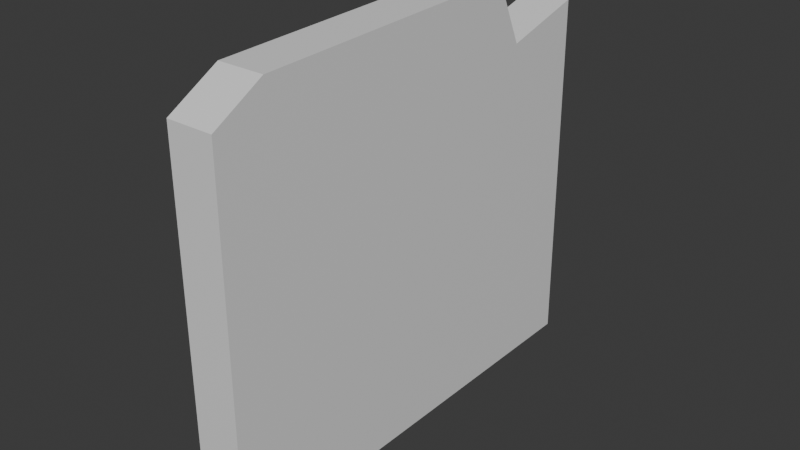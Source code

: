 # Source: Ruin_Wall_Thing.blend  (saved by Blender 5.1.30; exported with 4.5.12 LTS)
import bpy
from mathutils import Matrix  # noqa: F401  (used for matrix-valued properties, if any)

bpy.ops.wm.read_factory_settings(use_empty=True)
scene = bpy.context.scene
scene.name = 'Scene'

# ---- collections
col_collection = bpy.data.collections.new('Collection'); scene.collection.children.link(col_collection)

# ---- materials (node trees are filled in below, after node groups)
mat_material = bpy.data.materials.new('Material')
mat_material.alpha_threshold = 0.0
mat_material.use_backface_culling_lightprobe_volume = False
mat_material.roughness = 0.5
mat_material.line_color = (0.0, 0.0, 0.0, 1.0)

# ---- material node trees
mat_material.use_nodes = True; mat_material.node_tree.nodes.clear()
_N = mat_material.node_tree.nodes; _L = mat_material.node_tree.links
n0 = _N.new('ShaderNodeOutputMaterial'); n0.name = 'Material Output'; n0.location = (200, 100)
n1 = _N.new('ShaderNodeBsdfPrincipled'); n1.name = 'Principled BSDF'; n1.location = (-200, 100)
_L.new(n1.outputs[0], n0.inputs[0])
n0.is_active_output = True

# ---- world
world_world = bpy.data.worlds.new('World'); scene.world = world_world
world_world.use_nodes = True; world_world.node_tree.nodes.clear()
_N = world_world.node_tree.nodes; _L = world_world.node_tree.links
n0 = _N.new('ShaderNodeOutputWorld'); n0.name = 'World Output'; n0.location = (200, 100)
n1 = _N.new('ShaderNodeBackground'); n1.name = 'Background'; n1.location = (-200, 100)
n1.inputs[0].default_value = (0.05088, 0.05088, 0.05088, 1.0)
_L.new(n1.outputs[0], n0.inputs[0])
n0.is_active_output = True
world_world.color = (0.05088, 0.05088, 0.05088)
world_world.sun_shadow_jitter_overblur = 0.0

# ---- meshes
me_cube = bpy.data.meshes.new('Cube')
me_cube.from_pydata([(1.0, 1.0, -1.0), (1.0, -0.7773, 0.9527), (1.0, -1.0, -1.0), (-1.0, 1.0, -1.0), (-1.0, -0.7773, 0.9527), (-1.0, -1.0, -1.0), (1.0, 0.9822, 0.7923), (-1.0, -1.0, 0.8107), (1.0, -1.0, 0.8107), (-1.0, 0.9822, 0.7923), (-1.0, 0.4756, -1.0), (1.0, 0.4756, 1.0), (-1.0, 0.4756, 1.0), (1.0, 0.4756, -1.0), (1.0, 0.6077, 0.6808), (-1.0, 0.6077, 0.6808)], [], [(11, 12, 4, 1), (8, 1, 4, 7), (10, 13, 2, 5), (14, 11, 1, 8), (3, 9, 6, 0), (13, 14, 8, 2), (10, 15, 9, 3), (2, 8, 7, 5), (5, 7, 15, 10), (0, 6, 14, 13), (9, 15, 14, 6), (3, 0, 13, 10), (7, 4, 12, 15), (14, 15, 12, 11)])
_uv = me_cube.uv_layers.new(name='UVMap')
_uv.uv.foreach_set('vector', [0.8745, 0.8937, 0.735, 0.8007, 0.7301, 0.7681, 0.9264, 0.6581, 0.9018, 0.6231, 0.9264, 0.6581, 0.7301, 0.7681, 0.726, 0.7623, 0.6793, 0.7895, 0.4185, 0.8552, 0.5696, 0.5776, 0.6878, 0.7535, 0.5185, 0.5319, 0.4774, 0.6309, 0.08857, 0.6163, 0.01946, 0.5722, 0.6804, 0.8024, 0.7175, 0.822, 0.8273, 0.9488, 0.4519, 0.9542, 0.4774, 0.01017, 0.5185, 0.5319, 0.01946, 0.5722, 0.01946, 0.01017, 0.6793, 0.7895, 0.7246, 0.8101, 0.7175, 0.822, 0.6804, 0.8024, 0.5696, 0.5776, 0.9018, 0.6231, 0.726, 0.7623, 0.6878, 0.7535, 0.6878, 0.7535, 0.726, 0.7623, 0.7246, 0.8101, 0.6793, 0.7895, 0.6402, 0.01017, 0.6347, 0.5665, 0.5185, 0.5319, 0.4774, 0.01017, 0.7175, 0.822, 0.7246, 0.8101, 0.8532, 0.9194, 0.8273, 0.9488, 0.6804, 0.8024, 0.4519, 0.9542, 0.4185, 0.8552, 0.6793, 0.7895, 0.726, 0.7623, 0.7301, 0.7681, 0.735, 0.8007, 0.7246, 0.8101, 0.8532, 0.9194, 0.7246, 0.8101, 0.735, 0.8007, 0.8745, 0.8937])
me_cube.materials.append(mat_material)
me_cube.use_mirror_vertex_groups = False
me_cube.update()

# ---- objects
ob_ruin_wall = bpy.data.objects.new('Ruin_Wall', me_cube)

# ---- transforms, parenting, visibility, modifiers, constraints
ob_ruin_wall.location = (0.0, 0.0, 3.684)
ob_ruin_wall.scale = (0.4453, 4.313, 3.882)
ob_ruin_wall.lock_rotations_4d = False
ob_ruin_wall.empty_display_type = 'ARROWS'
ob_ruin_wall.lineart.crease_threshold = 0.0

# ---- collection membership
col_collection.objects.link(ob_ruin_wall)

# ---- scene / render settings (as saved in the file)
scene.frame_start = 1; scene.frame_end = 250; scene.frame_set(1)
scene.render.engine = 'BLENDER_EEVEE_NEXT'
scene.render.bake_bias = 0.0
scene.render.bake_samples = 0
scene.cycles.sampling_pattern = 'TABULATED_SOBOL'
scene.eevee.use_volume_custom_range = False
bpy.context.view_layer.update()

# ---- added for rendering (the .blend has no active camera and no usable light): camera, sun
cam_auto = bpy.data.cameras.new('AutoCamera')
cam_auto.lens = 50.0
cam_auto.sensor_width = 36.0
cam_auto.clip_end = 1000.0
ob_auto_camera = bpy.data.objects.new('AutoCamera', cam_auto)
scene.collection.objects.link(ob_auto_camera)
ob_auto_camera.location = (10.769, -12.9228, 12.2995)
ob_auto_camera.rotation_euler = (1.09748, -7.21219e-08, 0.694738)
scene.camera = ob_auto_camera
light_auto_sun = bpy.data.lights.new('AutoSun', 'SUN')
light_auto_sun.energy = 3.0
light_auto_sun.angle = 0.0523599
ob_auto_sun = bpy.data.objects.new('AutoSun', light_auto_sun)
scene.collection.objects.link(ob_auto_sun)
ob_auto_sun.rotation_euler = (0.872665, 0.174533, 0.523599)
bpy.context.view_layer.update()
